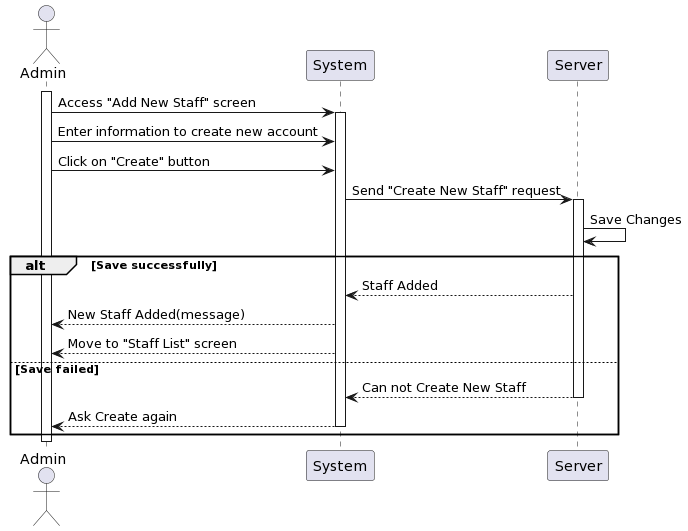

The diagram above was rendered by PlantUML. Its source (embedded in the PNG):
@startuml
actor Admin as User
participant System
participant Server

activate User
User -> System: Access "Add New Staff" screen
activate System
User -> System: Enter information to create new account
User -> System: Click on "Create" button 
System -> Server: Send "Create New Staff" request
activate Server
Server -> Server: Save Changes
alt Save successfully
    Server --> System: Staff Added
    System --> User: New Staff Added(message)
    System --> User: Move to "Staff List" screen
else Save failed
    Server --> System: Can not Create New Staff
    deactivate Server
    System --> User: Ask Create again
    deactivate System
end

deactivate User
@enduml